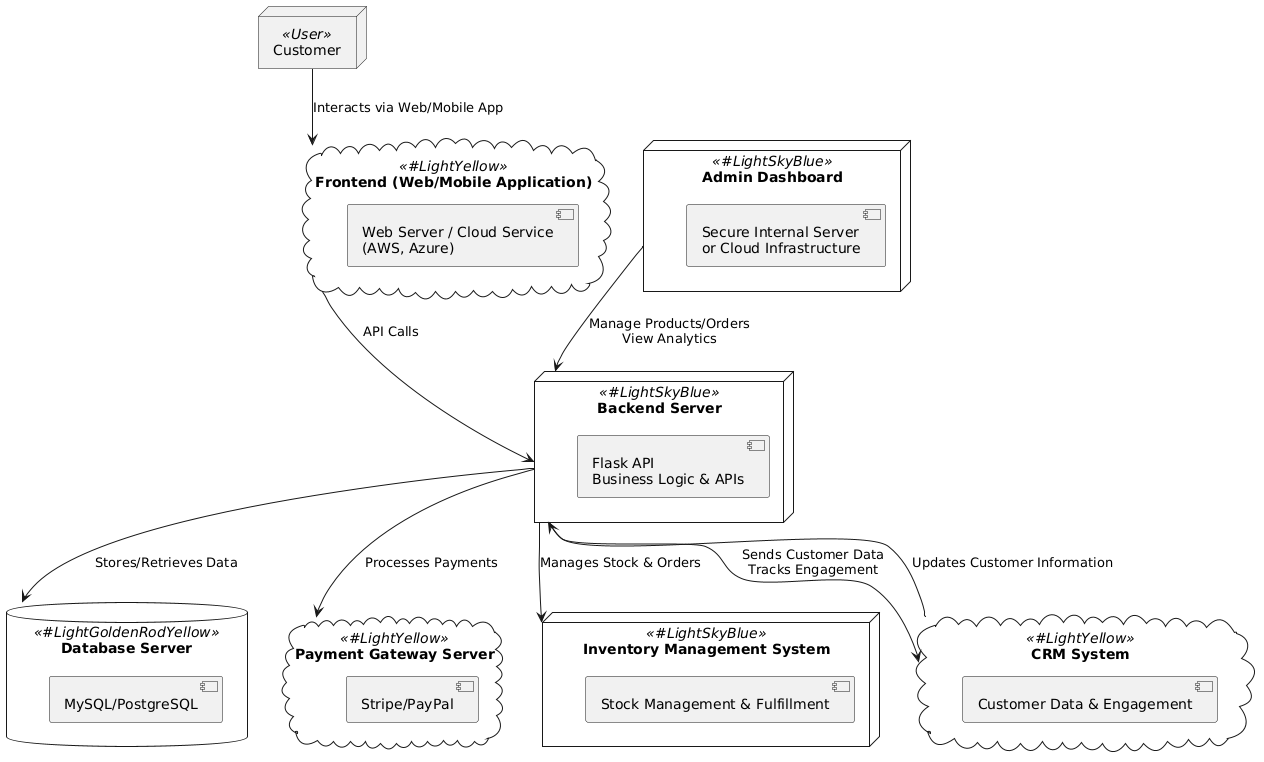

The diagram above was rendered by PlantUML. Its source (embedded in the PNG):
@startuml
!define RECTANGLE #LightSkyBlue
!define CLOUD #LightYellow
!define DATABASE #LightGoldenRodYellow

node "Customer" <<User>> as Customer

cloud "Frontend (Web/Mobile Application)" <<CLOUD>> as Frontend {
    [Web Server / Cloud Service\n(AWS, Azure)]
}

node "Backend Server" <<RECTANGLE>> as Backend {
    [Flask API\nBusiness Logic & APIs]
}

database "Database Server" <<DATABASE>> as DB {
    [MySQL/PostgreSQL]
}

cloud "Payment Gateway Server" <<CLOUD>> as PaymentGateway {
    [Stripe/PayPal]
}

node "Inventory Management System" <<RECTANGLE>> as Inventory {
    [Stock Management & Fulfillment]
}

cloud "CRM System" <<CLOUD>> as CRM {
    [Customer Data & Engagement]
}

node "Admin Dashboard" <<RECTANGLE>> as AdminDashboard {
    [Secure Internal Server\nor Cloud Infrastructure]
}

' Connections
Customer --> Frontend : Interacts via Web/Mobile App
Frontend --> Backend : API Calls
Backend --> DB : Stores/Retrieves Data
Backend --> PaymentGateway : Processes Payments
Backend --> Inventory : Manages Stock & Orders
Backend --> CRM : Sends Customer Data\nTracks Engagement
CRM --> Backend : Updates Customer Information
AdminDashboard --> Backend : Manage Products/Orders\nView Analytics
@enduml